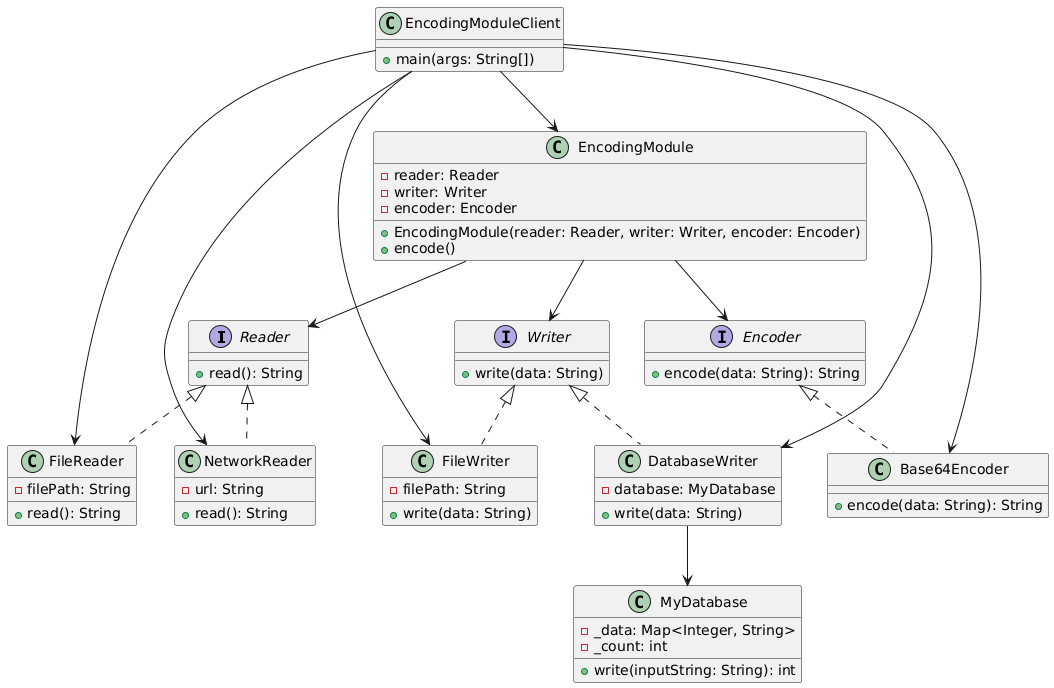

The diagram above was rendered by PlantUML. Its source (embedded in the PNG):
@startuml
interface Reader {
        +read(): String
    }

    interface Writer {
        +write(data: String)
    }

    interface Encoder {
        +encode(data: String): String
    }

    class FileReader {
        -filePath: String
        +read(): String
    }

    class NetworkReader {
        -url: String
        +read(): String
    }

    class FileWriter {
        -filePath: String
        +write(data: String)
    }

    class DatabaseWriter {
        -database: MyDatabase
        +write(data: String)
    }

    class Base64Encoder {
        +encode(data: String): String
    }

    class EncodingModule {
        -reader: Reader
        -writer: Writer
        -encoder: Encoder
        +EncodingModule(reader: Reader, writer: Writer, encoder: Encoder)
        +encode()
    }

    class MyDatabase {
        -_data: Map<Integer, String>
        -_count: int
        +write(inputString: String): int
    }

    class EncodingModuleClient {
        +main(args: String[])
    }

    Reader <|.. FileReader
    Reader <|.. NetworkReader

    Writer <|.. FileWriter
    Writer <|.. DatabaseWriter

    Encoder <|.. Base64Encoder

    EncodingModule --> Reader
    EncodingModule --> Writer
    EncodingModule --> Encoder

    DatabaseWriter --> MyDatabase

    EncodingModuleClient --> EncodingModule
    EncodingModuleClient --> FileReader
    EncodingModuleClient --> FileWriter
    EncodingModuleClient --> NetworkReader
    EncodingModuleClient --> DatabaseWriter
    EncodingModuleClient --> Base64Encoder
@enduml